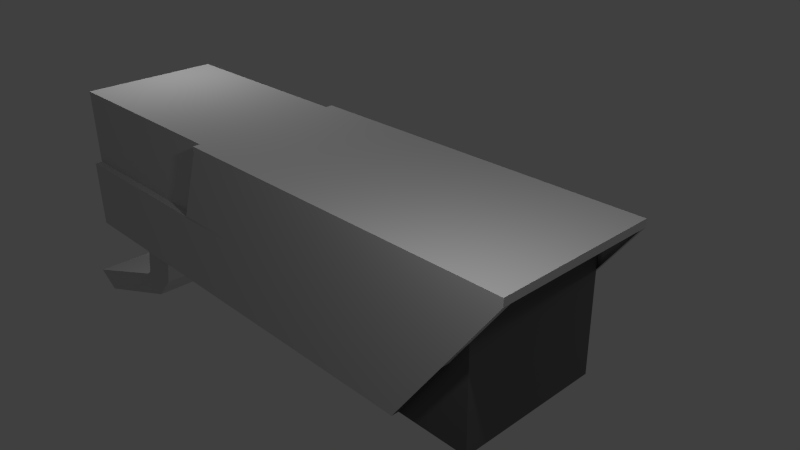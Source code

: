# Source: SecurityCamera2.blend  (saved by Blender 2.70.0; exported with 4.5.12 LTS)
import bpy
from mathutils import Matrix  # noqa: F401  (used for matrix-valued properties, if any)

bpy.ops.wm.read_factory_settings(use_empty=True)
scene = bpy.context.scene
scene.name = 'Scene'

# ---- collections
col_collection_1 = bpy.data.collections.new('Collection 1'); scene.collection.children.link(col_collection_1)

# ---- materials (node trees are filled in below, after node groups)
mat_material = bpy.data.materials.new('Material')
mat_material.alpha_threshold = 0.0
mat_material.use_transparent_shadow = False
mat_material.diffuse_color = (0.6394, 0.6394, 0.6394, 1.0)
mat_material.roughness = 3.14
mat_material.specular_intensity = 1.0
mat_material.line_color = (0.0, 0.0, 0.0, 1.0)
mat_cameralens = bpy.data.materials.new('CameraLens')
mat_cameralens.alpha_threshold = 0.0
mat_cameralens.use_transparent_shadow = False
mat_cameralens.diffuse_color = (0.1283, 0.1283, 0.1283, 1.0)
mat_cameralens.roughness = 3.14
mat_cameralens.specular_intensity = 1.0
mat_cameralens.line_color = (0.0, 0.0, 0.0, 1.0)

# ---- material node trees

# ---- world
world_world = bpy.data.worlds.new('World'); scene.world = world_world
world_world.color = (0.05088, 0.05088, 0.05088)
world_world.use_sun_shadow = False
world_world.sun_shadow_jitter_overblur = 0.0
world_world.cycles.sampling_method = 'MANUAL'
world_world.cycles.sample_map_resolution = 256

# ---- cameras
cam_camera = bpy.data.cameras.new('Camera')
cam_camera.clip_end = 100.0
cam_camera.lens = 35.0
cam_camera.sensor_width = 32.0
cam_camera.sensor_height = 18.0
cam_camera.ortho_scale = 7.314
cam_camera.dof.focus_distance = 0.0
cam_camera.dof.aperture_fstop = 128.0

# ---- lights
light_lamp_003 = bpy.data.lights.new('Lamp.003', 'POINT')
light_lamp_003.transmission_factor = 0.0
light_lamp_003.cutoff_distance = 30.0
light_lamp_003.energy = 100.0
light_lamp_003.shadow_buffer_clip_start = 1.001
light_lamp_003.shadow_soft_size = 0.1
light_lamp_003.shadow_maximum_resolution = 0.006
light_lamp_003.use_absolute_resolution = True
light_lamp_003.cycles.use_multiple_importance_sampling = False
light_lamp_002 = bpy.data.lights.new('Lamp.002', 'POINT')
light_lamp_002.transmission_factor = 0.0
light_lamp_002.cutoff_distance = 30.0
light_lamp_002.energy = 100.0
light_lamp_002.shadow_buffer_clip_start = 1.001
light_lamp_002.shadow_soft_size = 0.1
light_lamp_002.shadow_maximum_resolution = 0.006
light_lamp_002.use_absolute_resolution = True
light_lamp_002.cycles.use_multiple_importance_sampling = False
light_lamp_001 = bpy.data.lights.new('Lamp.001', 'SUN')
light_lamp_001.transmission_factor = 0.0
light_lamp_001.cutoff_distance = 30.0
light_lamp_001.angle = 0.1993
light_lamp_001.energy = 0.1
light_lamp_001.shadow_buffer_clip_start = 1.001
light_lamp_001.shadow_soft_size = 0.1
light_lamp_001.shadow_cascade_max_distance = 1000.0
light_lamp_001.cycles.use_multiple_importance_sampling = False
light_lamp = bpy.data.lights.new('Lamp', 'POINT')
light_lamp.transmission_factor = 0.0
light_lamp.cutoff_distance = 30.0
light_lamp.energy = 100.0
light_lamp.shadow_buffer_clip_start = 1.001
light_lamp.shadow_soft_size = 0.1
light_lamp.shadow_maximum_resolution = 0.006
light_lamp.use_absolute_resolution = True
light_lamp.cycles.use_multiple_importance_sampling = False

# ---- meshes
me_cube_002 = bpy.data.meshes.new('Cube.002')
me_cube_002.from_pydata([(-3.82, -0.5, -1.14), (-3.82, 0.5, -1.14), (-3.42, -0.4, -1.223), (-3.42, 0.4, -1.223), (-4.025, -0.5, -2.119), (-4.025, 0.5, -2.119), (-3.625, -0.4, -2.202), (-3.625, 0.4, -2.202), (-4.099, -0.5, -2.193), (-4.099, 0.5, -2.193), (-3.96, -0.4, -2.577), (-3.96, 0.4, -2.577), (-5.979, -0.5, -2.874), (-5.979, 0.5, -2.874), (-5.84, -0.4, -3.258), (-5.84, 0.4, -3.258)], [], [(1, 3, 7, 5), (5, 7, 11, 9), (2, 0, 4, 6), (3, 2, 6, 7), (0, 1, 5, 4), (8, 9, 13, 12), (6, 4, 8, 10), (7, 6, 10, 11), (4, 5, 9, 8), (12, 13, 15, 14), (9, 11, 15, 13), (10, 8, 12, 14), (11, 10, 14, 15)])
me_cube_002.materials.append(mat_material)
me_cube_002.use_remesh_preserve_volume = False
me_cube_002.use_remesh_preserve_attributes = False
me_cube_002.use_mirror_vertex_groups = False
me_cube_002.update()
me_cube = bpy.data.meshes.new('Cube')
me_cube.from_pydata([(1.538, -1.0, -1.0), (1.538, 1.0, -1.0), (3.538, 1.0, -1.0), (3.538, -1.0, -1.0), (1.538, -1.0, 1.0), (1.538, 1.0, 1.0), (3.538, 1.0, 1.0), (3.538, -1.0, 1.0), (2.546, 1.0, -1.0), (2.546, -1.0, -1.0), (-4.0, -1.0, -1.0), (-4.0, 1.0, -1.0), (4.0, 1.0, 1.0), (4.0, -1.0, 1.0), (-4.0, -1.0, 1.0), (-4.0, 1.0, 1.0), (1.746, 0.8, -1.167), (1.746, -0.8, -1.167), (-3.2, -0.8, -1.167), (-3.2, 0.8, -1.167), (3.611, 0.9099, 0.8406), (3.611, -0.8901, 0.8406), (-0.7269, 1.0, -1.0), (3.273, 1.0, 0.0), (-0.7269, -1.0, -1.0), (3.273, -1.0, 0.0), (-4.0, -1.0, 0.0), (-4.0, 1.0, 0.0), (4.0, -4.768e-07, 1.0), (9.537e-07, 1.0, 1.0), (-1.907e-06, -1.0, 1.0), (-4.0, 1.788e-07, 1.0), (-4.768e-07, -1.788e-07, 1.0), (-0.3635, -1.0, 0.0), (-0.3635, 1.0, 0.0), (4.0, -1.1, 1.0), (3.273, -1.1, -1.874e-08), (-1.917e-06, -1.1, 1.0), (-0.3635, -1.1, -1.874e-08), (4.0, 1.1, 1.0), (3.273, 1.1, 2.044e-08), (9.599e-07, 1.1, 1.0), (-0.3635, 1.1, 2.044e-08), (4.0, 1.0, 1.1), (4.0, -1.0, 1.1), (4.0, -4.768e-07, 1.1), (9.537e-07, 1.0, 1.1), (-1.907e-06, -1.0, 1.1), (-4.768e-07, -1.788e-07, 1.1), (4.0, -1.1, 1.1), (-1.917e-06, -1.1, 1.1), (4.0, 1.1, 1.1), (9.599e-07, 1.1, 1.1), (-4.0, -1.0, 1.1), (-4.0, 1.0, 1.1), (9.537e-07, 1.0, 1.1), (-1.907e-06, -1.0, 1.1), (-4.0, 1.788e-07, 1.1), (-4.768e-07, -1.788e-07, 1.1), (-3.82, -0.5, -1.14), (-3.82, 0.5, -1.14), (-3.42, -0.4, -1.223), (-3.42, 0.4, -1.223), (-1.003, 1.0, 0.9993), (-1.003, -1.0, 0.9993), (-1.408, -1.0, -0.003758), (-1.408, 1.0, -0.002688), (-1.003, -1.1, 0.9993), (-1.408, -1.1, -0.003758), (-1.003, 1.1, 0.9993), (-1.408, 1.1, -0.002688), (-1.0, 1.0, 1.0), (-1.0, -1.0, 1.0), (-1.0, -1.1, 1.0), (-1.0, 1.1, 1.0), (-1.0, 1.0, 1.1), (-1.0, -1.0, 1.1), (-1.0, -1.1, 1.1), (-1.0, 1.1, 1.1), (2.546, -1.1, -1.0), (-4.0, -1.1, -1.0), (-0.7269, -1.1, -1.0), (3.273, -1.1, -8.471e-09), (-4.0, -1.1, -8.471e-09), (-0.3635, -1.1, -8.471e-09), (2.546, 1.1, -1.0), (-4.0, 1.1, -1.0), (-0.7269, 1.1, -1.0), (3.273, 1.1, 1.851e-08), (-4.0, 1.1, 1.851e-08), (-0.3635, 1.1, 1.851e-08)], [], [(4, 5, 1, 0), (5, 6, 2, 1), (6, 7, 3, 2), (7, 4, 0, 3), (0, 1, 2, 3), (7, 6, 5, 4), (11, 19, 62, 60), (32, 29, 55, 58), (33, 30, 14, 26), (26, 14, 31), (34, 23, 88, 90), (16, 17, 18, 19), (8, 9, 17, 16), (9, 24, 10, 18, 17), (11, 22, 8, 16, 19), (12, 28, 13, 21, 20), (28, 12, 43, 45), (29, 32, 48, 46), (14, 30, 56, 53), (24, 9, 79, 81), (9, 25, 82, 79), (33, 38, 68, 65), (26, 31, 27), (27, 31, 15), (10, 26, 27, 11), (29, 34, 27, 15), (23, 34, 42, 40), (22, 11, 86, 87), (36, 35, 37, 38), (25, 13, 35, 36), (33, 25, 36, 38), (37, 35, 49, 50), (39, 40, 42, 41), (35, 13, 44, 49), (12, 23, 40, 39), (41, 42, 70, 69), (45, 48, 47, 44), (43, 46, 48, 45), (44, 47, 50, 49), (46, 43, 51, 52), (12, 39, 51, 43), (32, 30, 47, 48), (13, 28, 45, 44), (47, 30, 72, 76), (39, 41, 52, 51), (52, 41, 74, 78), (58, 57, 53, 56), (55, 54, 57, 58), (29, 15, 54, 55), (30, 32, 58, 56), (31, 14, 53, 57), (15, 31, 57, 54), (18, 10, 59, 61), (10, 11, 60, 59), (64, 65, 68, 67), (66, 63, 69, 70), (29, 41, 69, 63), (37, 30, 64, 67), (42, 34, 66, 70), (38, 37, 67, 68), (34, 29, 63, 66), (30, 33, 65, 64), (74, 71, 75, 78), (72, 73, 77, 76), (29, 46, 75, 71), (50, 47, 76, 77), (41, 29, 71, 74), (30, 37, 73, 72), (46, 52, 78, 75), (37, 50, 77, 73), (81, 84, 83, 80), (79, 82, 84, 81), (25, 33, 84, 82), (10, 24, 81, 80), (33, 26, 83, 84), (26, 10, 80, 83), (90, 87, 86, 89), (88, 85, 87, 90), (27, 34, 90, 89), (23, 8, 85, 88), (11, 27, 89, 86), (8, 22, 87, 85)])
me_cube.polygons.foreach_set('material_index', [1, 1, 1, 1, 1, 1, 0, 0, 0, 0, 0, 0, 0, 0, 0, 0, 0, 0, 0, 0, 1, 0, 0, 0, 0, 0, 0, 0, 0, 0, 0, 0, 0, 0, 0, 0, 0, 0, 0, 0, 0, 0, 0, 0, 0, 0, 0, 0, 0, 0, 0, 0, 0, 0, 0, 0, 0, 0, 0, 0, 0, 0, 0, 0, 0, 0, 0, 0, 0, 0, 0, 0, 0, 0, 0, 0, 0, 0, 0, 1, 0, 0])
me_cube.materials.append(mat_material)
me_cube.materials.append(mat_cameralens)
me_cube.use_remesh_preserve_volume = False
me_cube.use_remesh_preserve_attributes = False
me_cube.use_mirror_vertex_groups = False
me_cube.update()

# ---- objects
ob_lamp_003 = bpy.data.objects.new('Lamp.003', light_lamp_003)
ob_stand = bpy.data.objects.new('Stand', me_cube_002)
ob_lamp_002 = bpy.data.objects.new('Lamp.002', light_lamp_002)
ob_lamp_001 = bpy.data.objects.new('Lamp.001', light_lamp_001)
ob_camera = bpy.data.objects.new('Camera', me_cube)
ob_lamp = bpy.data.objects.new('Lamp', light_lamp)
ob_camera_001 = bpy.data.objects.new('Camera.001', cam_camera)

# ---- transforms, parenting, visibility, modifiers, constraints
ob_lamp_003.location = (-3.957, 0.4245, 3.563)
ob_lamp_003.rotation_euler = (0.6503, 0.05522, 1.866)
ob_lamp_003.lock_rotations_4d = False
ob_lamp_003.empty_display_type = 'ARROWS'
ob_lamp_003.color = (0.0, 0.0, 0.0, 0.0)
ob_lamp_003.lineart.crease_threshold = 0.0
ob_stand.location = (0.0, 0.0, 0.0)
ob_stand.lock_rotations_4d = False
ob_stand.empty_display_type = 'ARROWS'
ob_stand.lineart.crease_threshold = 0.0
ob_lamp_002.location = (4.076, 4.959, 1.18)
ob_lamp_002.rotation_euler = (0.6503, 0.05522, 1.866)
ob_lamp_002.lock_rotations_4d = False
ob_lamp_002.empty_display_type = 'ARROWS'
ob_lamp_002.color = (0.0, 0.0, 0.0, 0.0)
ob_lamp_002.lineart.crease_threshold = 0.0
ob_lamp_001.location = (4.076, 5.288, 5.904)
ob_lamp_001.rotation_euler = (0.6503, 0.05522, 1.866)
ob_lamp_001.lock_rotations_4d = False
ob_lamp_001.empty_display_type = 'ARROWS'
ob_lamp_001.color = (0.0, 0.0, 0.0, 0.0)
ob_lamp_001.lineart.crease_threshold = 0.0
ob_camera.location = (0.0, 0.0, 0.0)
ob_camera.lock_rotations_4d = False
ob_camera.empty_display_type = 'ARROWS'
ob_camera.lineart.crease_threshold = 0.0
ob_lamp.location = (4.076, -1.792, 3.614)
ob_lamp.rotation_euler = (0.6503, 0.05522, 1.866)
ob_lamp.lock_rotations_4d = False
ob_lamp.empty_display_type = 'ARROWS'
ob_lamp.color = (0.0, 0.0, 0.0, 0.0)
ob_lamp.lineart.crease_threshold = 0.0
ob_camera_001.location = (8.087, -6.111, 4.996)
ob_camera_001.rotation_euler = (1.109, 0.01082, 0.8149)
ob_camera_001.lock_rotations_4d = False
ob_camera_001.empty_display_type = 'ARROWS'
ob_camera_001.color = (0.0, 0.0, 0.0, 0.0)
ob_camera_001.display_type = 'WIRE'
ob_camera_001.lineart.crease_threshold = 0.0

# ---- collection membership
col_collection_1.objects.link(ob_lamp_003)
col_collection_1.objects.link(ob_stand)
col_collection_1.objects.link(ob_lamp_002)
col_collection_1.objects.link(ob_lamp_001)
col_collection_1.objects.link(ob_camera)
col_collection_1.objects.link(ob_lamp)
col_collection_1.objects.link(ob_camera_001)

# ---- scene / render settings (as saved in the file)
scene.camera = ob_camera_001
scene.frame_start = 1; scene.frame_end = 1; scene.frame_set(1)
scene.render.engine = 'BLENDER_EEVEE_NEXT'
scene.render.resolution_percentage = 50
scene.render.dither_intensity = 0.0
scene.cycles.use_denoising = False
scene.cycles.samples = 10
scene.cycles.sampling_pattern = 'TABULATED_SOBOL'
scene.cycles.light_sampling_threshold = 0.0
scene.cycles.use_adaptive_sampling = False
scene.cycles.use_light_tree = False
scene.cycles.blur_glossy = 0.0
scene.cycles.volume_bounces = 1
scene.cycles.pixel_filter_type = 'GAUSSIAN'
scene.cycles.sample_clamp_indirect = 0.0
scene.view_settings.view_transform = 'Standard'
bpy.context.view_layer.update()
